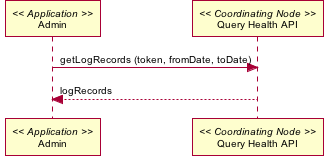

The diagram above was rendered by PlantUML. Its source (embedded in the PNG):
@startuml images/17b_seq.png
skinparam activityFontColor black
skinparam activityFontSize 10
skinparam activityFontName arial
skinparam activityArrowFontColor black
skinparam activityArrowFontSize 10
skinparam activityArrowFontName arial
skinparam classArrowFontColor black
skinparam classArrowFontSize 10
skinparam classArrowFontName arial
skinparam classAttributeFontColor black
skinparam classAttributeFontSize 10
skinparam classAttributeFontName arial
skinparam classFontColor black
skinparam classFontSize 10
skinparam classFontName arial
skinparam componentFontColor black
skinparam componentFontSize 10
skinparam componentFontName arial
skinparam componentArrowFontColor black
skinparam componentArrowFontSize 10
skinparam componentArrowFontName arial
skinparam noteFontColor black
skinparam noteFontSize 10
skinparam noteFontName arial
skinparam packageFontColor black
skinparam packageFontSize 10
skinparam packageFontName arial
skinparam sequenceActorFontColor black
skinparam sequenceActorFontSize 10
skinparam sequenceActorFontName arial
skinparam sequenceArrowFontColor black
skinparam sequenceArrowFontSize 10
skinparam sequenceArrowFontName arial
skinparam sequenceGroupingFontColor black
skinparam sequenceGroupingFontSize 10
skinparam sequenceGroupingFontName arial
skinparam sequenceGroupingHeaderFontColor black
skinparam sequenceGroupingHeaderFontSize 10
skinparam sequenceGroupingHeaderFontName arial
skinparam sequenceParticipantFontColor black
skinparam sequenceParticipantFontSize 10
skinparam sequenceParticipantFontName arial
skinparam sequenceTitleFontColor black
skinparam sequenceTitleFontSize 10
skinparam sequenceTitleFontName arial
skinparam titleFontColor black
skinparam titleFontSize 10
skinparam titleFontName arial
skinparam usecaseFontColor black
skinparam usecaseFontSize 7
skinparam usecaseFontName arial
skinparam usecaseActorFontColor black
skinparam usecaseActorFontSize 7
skinparam usecaseActorFontName arial
skinparam usecaseArrowFontColor black
skinparam usecaseArrowFontSize 7
skinparam usecaseArrowFontName arial
participant "Admin" as app_admin << Application >>
participant "Query Health API" as c_query << Coordinating Node >>
app_admin -> c_query: getLogRecords (token, fromDate, toDate)
c_query --> app_admin: logRecords
@enduml